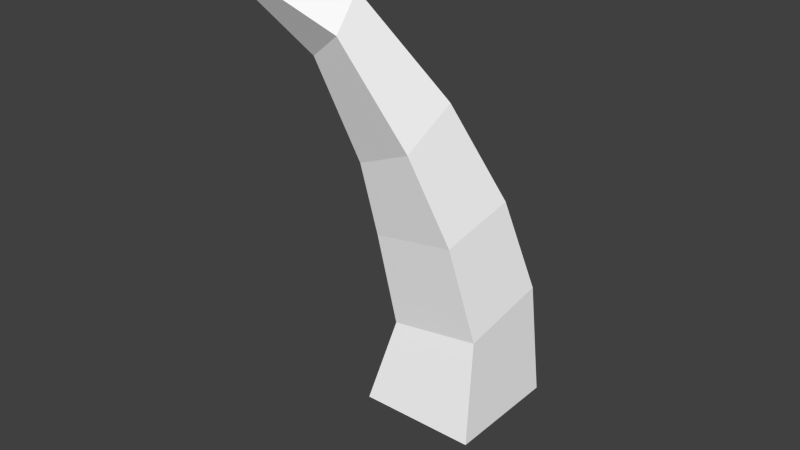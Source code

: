 # Source: nexus.blend  (saved by Blender 2.75.0; exported with 4.5.12 LTS)
import bpy
from mathutils import Matrix  # noqa: F401  (used for matrix-valued properties, if any)

bpy.ops.wm.read_factory_settings(use_empty=True)
scene = bpy.context.scene
scene.name = 'Scene'

# ---- collections
col_collection_1 = bpy.data.collections.new('Collection 1'); scene.collection.children.link(col_collection_1)

# ---- materials (node trees are filled in below, after node groups)
mat_matcrystal = bpy.data.materials.new('MatCrystal')
mat_matcrystal.alpha_threshold = 0.0
mat_matcrystal.use_transparent_shadow = False
mat_matcrystal.roughness = 0.5
mat_matpillar = bpy.data.materials.new('MatPillar')
mat_matpillar.alpha_threshold = 0.0
mat_matpillar.use_transparent_shadow = False
mat_matpillar.preview_render_type = 'CUBE'
mat_matpillar.diffuse_color = (1.0, 1.0, 1.0, 1.0)
mat_matpillar.roughness = 0.5
mat_matpillar.specular_intensity = 0.0

# ---- material node trees

# ---- world
world_world = bpy.data.worlds.new('World'); scene.world = world_world
world_world.color = (0.05088, 0.05088, 0.05088)
world_world.use_sun_shadow = False
world_world.sun_shadow_jitter_overblur = 0.0
world_world.cycles.sampling_method = 'MANUAL'
world_world.cycles.sample_map_resolution = 256

# ---- meshes
me_plane_001 = bpy.data.meshes.new('Plane.001')
me_plane_001.from_pydata([(-0.5, -0.5, 0.0), (0.5, -0.5, 0.0), (-0.5, 0.5, 0.0), (0.5, 0.5, 0.0), (0.0, 0.0, 1.0), (0.0, 0.0, -1.0)], [], [(1, 0, 5), (0, 1, 4), (1, 3, 4), (2, 0, 4), (3, 2, 4), (2, 3, 5), (0, 2, 5), (3, 1, 5)])
_uv = me_plane_001.uv_layers.new(name='UVMap')
_uv.uv.foreach_set('vector', [1.0, 1.0, 0.0, 0.0, 1.0, 0.0, 0.0, 0.0, 1.0, 1.0, 0.0, 1.0, 0.0, 0.0, 1.0, 1.0, 0.0, 1.0, 0.0, 0.0, 1.0, 1.0, 0.0, 1.0, 0.0, 0.0, 1.0, 1.0, 0.0, 1.0, 1.0, 1.0, 0.0, 0.0, 1.0, 0.0, 1.0, 1.0, 0.0, 0.0, 1.0, 0.0, 1.0, 1.0, 0.0, 0.0, 1.0, 0.0])
me_plane_001.materials.append(mat_matcrystal)
me_plane_001.use_remesh_preserve_volume = False
me_plane_001.use_remesh_preserve_attributes = False
me_plane_001.use_mirror_vertex_groups = False
me_plane_001.update()
me_cube_001 = bpy.data.meshes.new('Cube.001')
me_cube_001.from_pydata([(-2.738, -2.738, -1.192e-06), (-0.0342, -2.738, -1.192e-06), (-2.738, -0.0342, -1.192e-06), (-0.0342, -0.0342, -1.192e-06), (-2.319, -2.286, 1.917), (-0.1886, -2.352, 2.287), (-2.319, -0.156, 2.293), (-0.1886, -0.2212, 2.663), (-2.594, -0.642, 4.426), (-2.594, -2.559, 4.088), (-0.6772, -2.618, 4.421), (-0.6772, -0.7007, 4.759), (-2.924, -1.358, 6.378), (-2.854, -2.772, 5.729), (-1.442, -2.986, 6.349), (-1.512, -1.572, 6.998), (-3.698, -2.533, 8.669), (-3.47, -3.371, 8.011), (-2.614, -3.629, 8.634), (-2.841, -2.79, 9.293), (-4.468, -3.87, 9.662), (-4.273, -4.2, 9.275), (-3.94, -4.431, 9.639), (-4.135, -4.101, 10.03), (-5.157, -4.846, 9.918), (-5.079, -4.978, 9.763), (-4.945, -5.071, 9.908), (-5.023, -4.939, 10.06)], [], [(0, 2, 3, 1), (5, 7, 11, 10), (1, 3, 7, 5), (2, 0, 4, 6), (3, 2, 6, 7), (0, 1, 5, 4), (11, 8, 12, 15), (6, 4, 9, 8), (7, 6, 8, 11), (4, 5, 10, 9), (14, 15, 19, 18), (9, 10, 14, 13), (10, 11, 15, 14), (8, 9, 13, 12), (18, 19, 23, 22), (12, 13, 17, 16), (15, 12, 16, 19), (13, 14, 18, 17), (22, 23, 27, 26), (16, 17, 21, 20), (19, 16, 20, 23), (17, 18, 22, 21), (25, 26, 27, 24), (20, 21, 25, 24), (23, 20, 24, 27), (21, 22, 26, 25)])
_uv = me_cube_001.uv_layers.new(name='UVMap')
_uv.uv.foreach_set('vector', [0.0, 1.0, 0.0, 0.7885, 0.6875, 0.7885, 0.6875, 1.0, 0.5, 0.1538, 1.0, 0.1538, 1.0, 0.3077, 0.5, 0.3077, 0.5, 0.0, 1.0, 0.0, 1.0, 0.1538, 0.5, 0.1538, 0.5, 0.0, 0.0, 0.0, 0.0, 0.1538, 0.5, 0.1538, 1.0, 0.0, 0.5, 0.0, 0.5, 0.1538, 1.0, 0.1538, 0.0, 0.0, 0.5, 0.0, 0.5, 0.1538, 0.0, 0.1538, 1.0, 0.3077, 0.5, 0.3077, 0.5, 0.4615, 1.0, 0.4615, 0.5, 0.1538, 0.0, 0.1538, 0.0, 0.3077, 0.5, 0.3077, 1.0, 0.1538, 0.5, 0.1538, 0.5, 0.3077, 1.0, 0.3077, 0.0, 0.1538, 0.5, 0.1538, 0.5, 0.3077, 0.0, 0.3077, 0.4375, 0.4615, 0.875, 0.4615, 0.875, 0.5962, 0.4375, 0.5962, 0.0, 0.3077, 0.5, 0.3077, 0.5, 0.4615, 0.0, 0.4615, 0.5, 0.3077, 1.0, 0.3077, 1.0, 0.4615, 0.5, 0.4615, 0.5, 0.3077, 0.0, 0.3077, 0.0, 0.4615, 0.5, 0.4615, 0.375, 0.5962, 0.75, 0.5962, 0.75, 0.7115, 0.375, 0.7115, 0.4375, 0.4615, 0.0, 0.4615, 0.0, 0.5962, 0.4375, 0.5962, 0.875, 0.4615, 0.4375, 0.4615, 0.4375, 0.5962, 0.875, 0.5962, 0.0, 0.4615, 0.4375, 0.4615, 0.4375, 0.5962, 0.0, 0.5962, 0.25, 0.7115, 0.5, 0.7115, 0.5, 0.7885, 0.25, 0.7885, 0.375, 0.5962, 0.0, 0.5962, 0.0, 0.7115, 0.375, 0.7115, 0.75, 0.5962, 0.375, 0.5962, 0.375, 0.7115, 0.75, 0.7115, 0.0, 0.5962, 0.375, 0.5962, 0.375, 0.7115, 0.0, 0.7115, 0.5, 0.75, 0.5625, 0.75, 0.5625, 0.7692, 0.5, 0.7692, 0.25, 0.7115, 0.0, 0.7115, 0.0, 0.7885, 0.25, 0.7885, 0.5, 0.7115, 0.25, 0.7115, 0.25, 0.7885, 0.5, 0.7885, 0.0, 0.7115, 0.25, 0.7115, 0.25, 0.7885, 0.0, 0.7885])
me_cube_001.materials.append(mat_matpillar)
me_cube_001.use_remesh_preserve_volume = False
me_cube_001.use_remesh_preserve_attributes = False
me_cube_001.use_mirror_vertex_groups = False
me_cube_001.update()
me_cube_001.normals_split_custom_set([tuple(v) for v in zip(*[iter([0.0, 0.0, -1.0, 0.0, 0.0, -1.0, 0.0, 0.0, -1.0, 0.0, 0.0, -1.0, 0.9751, -0.03851, 0.2184, 0.9751, -0.03851, 0.2184, 0.9751, -0.03851, 0.2184, 0.9751, -0.03851, 0.2184, 0.998, -0.004854, 0.06247, 0.998, -0.004854, 0.06247, 0.998, -0.004854, 0.06247, 0.998, -0.004854, 0.06247, -0.9804, -0.01526, 0.1964, -0.9804, -0.01526, 0.1964, -0.9804, -0.01526, 0.1964, -0.9804, -0.01526, 0.1964, 0.008742, 0.9981, 0.06174, 0.008742, 0.9981, 0.06174, 0.008742, 0.9981, 0.06174, 0.008742, 0.9981, 0.06174, -0.02831, -0.98, 0.1972, -0.02831, -0.98, 0.1972, -0.02831, -0.98, 0.1972, -0.02831, -0.98, 0.1972, -0.0228, 0.937, 0.3486, -0.0228, 0.937, 0.3486, -0.0228, 0.937, 0.3486, -0.0228, 0.937, 0.3486, -0.9921, 0.02172, -0.1232, -0.9921, 0.02172, -0.1232, -0.9921, 0.02172, -0.1232, -0.9921, 0.02172, -0.1232, -0.008527, 0.9752, 0.2211, -0.008527, 0.9752, 0.2211, -0.008527, 0.9752, 0.2211, -0.008527, 0.9752, 0.2211, -0.008527, -0.992, -0.1258, -0.008527, -0.992, -0.1258, -0.008527, -0.992, -0.1258, -0.008527, -0.992, -0.1258, 0.8916, -0.1336, 0.4326, 0.8916, -0.1336, 0.4326, 0.8916, -0.1336, 0.4326, 0.8916, -0.1336, 0.4326, -0.03235, -0.985, -0.1696, -0.03235, -0.985, -0.1696, -0.03235, -0.985, -0.1696, -0.03235, -0.985, -0.1696, 0.9383, -0.07999, 0.3364, 0.9383, -0.07999, 0.3364, 0.9383, -0.07999, 0.3364, 0.9383, -0.07999, 0.3364, -0.9875, 0.02537, -0.1556, -0.9875, 0.02537, -0.1556, -0.9875, 0.02537, -0.1556, -0.9875, 0.02537, -0.1556, 0.6914, -0.327, 0.6442, 0.6914, -0.327, 0.6442, 0.6914, -0.327, 0.6442, 0.6914, -0.327, 0.6442, -0.9599, 0.03482, -0.2781, -0.9599, 0.03482, -0.2781, -0.9599, 0.03482, -0.2781, -0.9599, 0.03482, -0.2781, -0.05567, 0.8954, 0.4418, -0.05567, 0.8954, 0.4418, -0.05567, 0.8954, 0.4418, -0.05567, 0.8954, 0.4418, -0.04667, -0.9591, -0.2791, -0.04667, -0.9591, -0.2791, -0.04667, -0.9591, -0.2791, -0.04667, -0.9591, -0.2791, 0.5102, -0.5107, 0.692, 0.5102, -0.5107, 0.692, 0.5102, -0.5107, 0.692, 0.5102, -0.5107, 0.692, -0.8655, 0.1222, -0.4858, -0.8655, 0.1222, -0.4858, -0.8655, 0.1222, -0.4858, -0.8655, 0.1222, -0.4858, -0.2904, 0.6714, 0.6819, -0.2904, 0.6714, 0.6819, -0.2904, 0.6714, 0.6819, -0.2904, 0.6714, 0.6819, 0.08841, -0.8464, -0.5251, 0.08841, -0.8464, -0.5251, 0.08841, -0.8464, -0.5251, 0.08841, -0.8464, -0.5251, -0.7061, -0.6736, 0.2186, -0.7061, -0.6736, 0.2186, -0.7061, -0.6736, 0.2186, -0.7061, -0.6736, 0.2186, -0.7009, 0.3288, -0.633, -0.7009, 0.3288, -0.633, -0.7009, 0.3288, -0.633, -0.7009, 0.3288, -0.633, -0.4498, 0.5092, 0.7337, -0.4498, 0.5092, 0.7337, -0.4498, 0.5092, 0.7337, -0.4498, 0.5092, 0.7337, 0.2591, -0.6911, -0.6747, 0.2591, -0.6911, -0.6747, 0.2591, -0.6911, -0.6747, 0.2591, -0.6911, -0.6747])] * 3)])

# ---- objects
ob_crystal = bpy.data.objects.new('Crystal', me_plane_001)
ob_pillars = bpy.data.objects.new('Pillars', me_cube_001)

# ---- transforms, parenting, visibility, modifiers, constraints
ob_crystal.location = (0.0, 0.0, 0.0)
ob_crystal.rotation_euler = (0.0, 0.0, 0.7854)
ob_crystal.lineart.crease_threshold = 0.0
ob_pillars.location = (1.0, 0.0, 0.0)
ob_pillars.scale = (0.5, 0.5, 0.5)
ob_pillars.lineart.crease_threshold = 0.0
_m = ob_pillars.modifiers.new('Mirror', 'MIRROR')
_m.show_render = False
_m.use_axis = (True, True, False)

# ---- collection membership
col_collection_1.objects.link(ob_crystal)
col_collection_1.objects.link(ob_pillars)

# ---- scene / render settings (as saved in the file)
scene.frame_start = 1; scene.frame_end = 60; scene.frame_set(1)
scene.render.engine = 'BLENDER_EEVEE_NEXT'
scene.render.resolution_percentage = 50
scene.render.dither_intensity = 0.0
scene.cycles.use_denoising = False
scene.cycles.samples = 10
scene.cycles.sampling_pattern = 'TABULATED_SOBOL'
scene.cycles.light_sampling_threshold = 0.0
scene.cycles.use_adaptive_sampling = False
scene.cycles.use_light_tree = False
scene.cycles.blur_glossy = 0.0
scene.cycles.pixel_filter_type = 'GAUSSIAN'
scene.cycles.sample_clamp_indirect = 0.0
scene.view_settings.view_transform = 'Standard'
bpy.context.view_layer.update()

# ---- added for rendering (the .blend has no active camera and no usable light): camera, sun
cam_auto = bpy.data.cameras.new('AutoCamera')
cam_auto.lens = 50.0
cam_auto.sensor_width = 36.0
cam_auto.clip_end = 1000.0
ob_auto_camera = bpy.data.objects.new('AutoCamera', cam_auto)
scene.collection.objects.link(ob_auto_camera)
ob_auto_camera.location = (6.46684, -9.03154, 7.42747)
ob_auto_camera.rotation_euler = (1.09748, -7.21219e-08, 0.694738)
scene.camera = ob_auto_camera
light_auto_sun = bpy.data.lights.new('AutoSun', 'SUN')
light_auto_sun.energy = 3.0
light_auto_sun.angle = 0.0523599
ob_auto_sun = bpy.data.objects.new('AutoSun', light_auto_sun)
scene.collection.objects.link(ob_auto_sun)
ob_auto_sun.rotation_euler = (0.872665, 0.174533, 0.523599)
bpy.context.view_layer.update()
